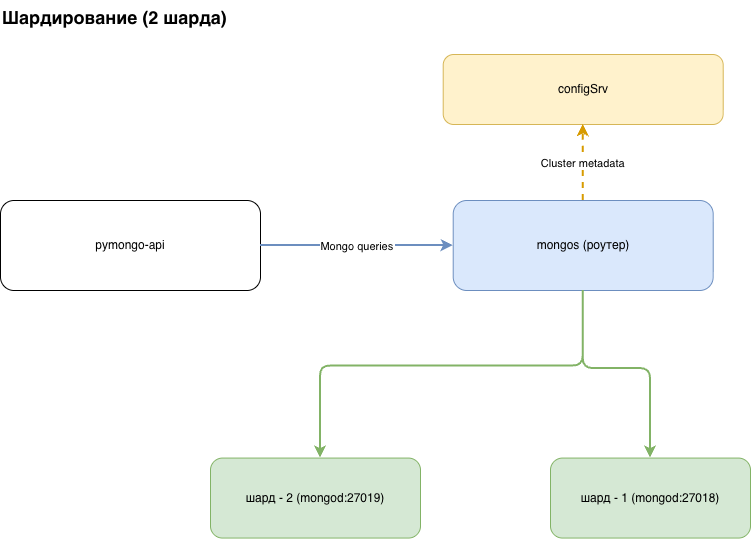

The diagram above was exported from draw.io. Its source (the exported page's mxGraphModel, read from the mxfile embedded in the PNG):
<mxGraphModel dx="996" dy="-613" grid="1" gridSize="10" guides="1" tooltips="1" connect="1" arrows="1" fold="1" page="1" pageScale="1" pageWidth="827" pageHeight="1169" math="0" shadow="0">
  <root>
    <mxCell id="0" />
    <mxCell id="1" parent="0" />
    <mxCell id="jg1pmQjhx4P1vlKNmOX2-42" parent="1" style="text;html=1;strokeColor=none;fillColor=none;align=left;verticalAlign=top;fontSize=18;fontStyle=1;" value="Шардирование (2 шарда)" vertex="1">
      <mxGeometry height="30" width="300" x="40.0042857142858" y="1215.9985714285715" as="geometry" />
    </mxCell>
    <mxCell id="jg1pmQjhx4P1vlKNmOX2-43" parent="1" style="rounded=1;whiteSpace=wrap;html=1;" value="pymongo-api" vertex="1">
      <mxGeometry height="90" width="260" x="40.0042857142858" y="1415.9985714285715" as="geometry" />
    </mxCell>
    <mxCell id="jg1pmQjhx4P1vlKNmOX2-44" parent="1" style="rounded=1;whiteSpace=wrap;html=1;fillColor=#dae8fc;strokeColor=#6c8ebf;" value="mongos (роутер)" vertex="1">
      <mxGeometry height="90" width="260" x="492.7142857142858" y="1415.9985714285715" as="geometry" />
    </mxCell>
    <mxCell id="jg1pmQjhx4P1vlKNmOX2-45" parent="1" style="rounded=1;whiteSpace=wrap;html=1;fillColor=#fff2cc;strokeColor=#d6b656;" value="configSrv" vertex="1">
      <mxGeometry height="70" width="280" x="482.7142857142857" y="1269.9985714285715" as="geometry" />
    </mxCell>
    <mxCell id="jg1pmQjhx4P1vlKNmOX2-46" parent="1" style="rounded=1;whiteSpace=wrap;html=1;fillColor=#d5e8d4;strokeColor=#82b366;" value="шард - 1 (mongod:27018)" vertex="1">
      <mxGeometry height="80" width="200" x="590" y="1673.57" as="geometry" />
    </mxCell>
    <mxCell id="jg1pmQjhx4P1vlKNmOX2-47" parent="1" style="rounded=1;whiteSpace=wrap;html=1;fillColor=#d5e8d4;strokeColor=#82b366;" value="шард - 2 (mongod:27019)" vertex="1">
      <mxGeometry height="80" width="210" x="250" y="1673.57" as="geometry" />
    </mxCell>
    <mxCell id="jg1pmQjhx4P1vlKNmOX2-48" edge="1" parent="1" source="jg1pmQjhx4P1vlKNmOX2-43" style="endArrow=classic;edgeStyle=orthogonalEdgeStyle;strokeWidth=2;strokeColor=#6c8ebf;labelBackgroundColor=#ffffff;" target="jg1pmQjhx4P1vlKNmOX2-44" value="Mongo queries">
      <mxGeometry relative="1" as="geometry" />
    </mxCell>
    <mxCell id="jg1pmQjhx4P1vlKNmOX2-49" edge="1" parent="1" source="jg1pmQjhx4P1vlKNmOX2-44" style="endArrow=classic;edgeStyle=orthogonalEdgeStyle;strokeWidth=2;strokeColor=#d79b00;dashed=1;labelBackgroundColor=#ffffff;entryX=0.5;entryY=1;entryDx=0;entryDy=0;" target="jg1pmQjhx4P1vlKNmOX2-45" value="Cluster metadata">
      <mxGeometry relative="1" as="geometry">
        <Array as="points">
          <mxPoint x="623" y="1357" />
          <mxPoint x="623" y="1357" />
        </Array>
      </mxGeometry>
    </mxCell>
    <mxCell id="jg1pmQjhx4P1vlKNmOX2-50" edge="1" parent="1" source="jg1pmQjhx4P1vlKNmOX2-44" style="endArrow=classic;edgeStyle=orthogonalEdgeStyle;strokeWidth=2;strokeColor=#82b366;labelBackgroundColor=#ffffff;entryX=0.5;entryY=0;entryDx=0;entryDy=0;" target="jg1pmQjhx4P1vlKNmOX2-46" value="">
      <mxGeometry relative="1" as="geometry">
        <Array as="points">
          <mxPoint x="623" y="1584" />
          <mxPoint x="690" y="1584" />
        </Array>
      </mxGeometry>
    </mxCell>
    <mxCell id="jg1pmQjhx4P1vlKNmOX2-51" edge="1" parent="1" source="jg1pmQjhx4P1vlKNmOX2-44" style="endArrow=classic;edgeStyle=orthogonalEdgeStyle;strokeWidth=2;strokeColor=#82b366;labelBackgroundColor=#ffffff;" value="">
      <mxGeometry relative="1" as="geometry">
        <Array as="points">
          <mxPoint x="623" y="1581.57" />
          <mxPoint x="360" y="1581.57" />
        </Array>
        <mxPoint x="360" y="1673.57" as="targetPoint" />
      </mxGeometry>
    </mxCell>
  </root>
</mxGraphModel>